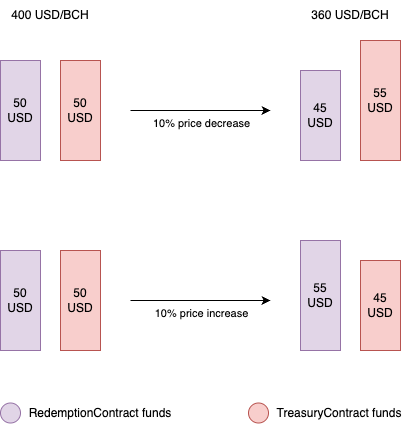

The diagram above was exported from draw.io. Its source (the exported page's mxGraphModel, read from the mxfile embedded in the PNG):
<mxGraphModel dx="1106" dy="585" grid="1" gridSize="10" guides="1" tooltips="1" connect="1" arrows="1" fold="1" page="1" pageScale="1" pageWidth="1100" pageHeight="850" math="0" shadow="0">
  <root>
    <mxCell id="0" />
    <mxCell id="1" parent="0" />
    <mxCell id="2" value="50 USD" style="rounded=0;whiteSpace=wrap;html=1;fillColor=#e1d5e7;strokeColor=#9673a6;" vertex="1" parent="1">
      <mxGeometry x="2340" y="100" width="40" height="100" as="geometry" />
    </mxCell>
    <mxCell id="3" value="50 USD" style="rounded=0;whiteSpace=wrap;html=1;fillColor=#f8cecc;strokeColor=#b85450;" vertex="1" parent="1">
      <mxGeometry x="2400" y="100" width="40" height="100" as="geometry" />
    </mxCell>
    <mxCell id="4" value="45 USD" style="rounded=0;whiteSpace=wrap;html=1;fillColor=#e1d5e7;strokeColor=#9673a6;" vertex="1" parent="1">
      <mxGeometry x="2640" y="110" width="40" height="90" as="geometry" />
    </mxCell>
    <mxCell id="5" value="55 USD" style="rounded=0;whiteSpace=wrap;html=1;fillColor=#f8cecc;strokeColor=#b85450;" vertex="1" parent="1">
      <mxGeometry x="2700" y="80" width="40" height="120" as="geometry" />
    </mxCell>
    <mxCell id="6" value="10% price decrease" style="endArrow=classic;html=1;rounded=0;verticalAlign=top;" edge="1" parent="1">
      <mxGeometry width="50" height="50" relative="1" as="geometry">
        <mxPoint x="2470" y="150" as="sourcePoint" />
        <mxPoint x="2610" y="150" as="targetPoint" />
      </mxGeometry>
    </mxCell>
    <mxCell id="7" value="50 USD" style="rounded=0;whiteSpace=wrap;html=1;fillColor=#e1d5e7;strokeColor=#9673a6;" vertex="1" parent="1">
      <mxGeometry x="2340" y="290" width="40" height="100" as="geometry" />
    </mxCell>
    <mxCell id="8" value="50 USD" style="rounded=0;whiteSpace=wrap;html=1;fillColor=#f8cecc;strokeColor=#b85450;" vertex="1" parent="1">
      <mxGeometry x="2400" y="290" width="40" height="100" as="geometry" />
    </mxCell>
    <mxCell id="9" value="55 USD" style="rounded=0;whiteSpace=wrap;html=1;fillColor=#e1d5e7;strokeColor=#9673a6;" vertex="1" parent="1">
      <mxGeometry x="2640" y="280" width="40" height="110" as="geometry" />
    </mxCell>
    <mxCell id="10" value="45 USD" style="rounded=0;whiteSpace=wrap;html=1;fillColor=#f8cecc;strokeColor=#b85450;" vertex="1" parent="1">
      <mxGeometry x="2700" y="300" width="40" height="90" as="geometry" />
    </mxCell>
    <mxCell id="11" value="10% price increase" style="endArrow=classic;html=1;rounded=0;verticalAlign=top;" edge="1" parent="1">
      <mxGeometry width="50" height="50" relative="1" as="geometry">
        <mxPoint x="2470" y="340" as="sourcePoint" />
        <mxPoint x="2610" y="340" as="targetPoint" />
      </mxGeometry>
    </mxCell>
    <mxCell id="12" value="400 USD/BCH" style="text;html=1;align=center;verticalAlign=middle;whiteSpace=wrap;rounded=0;" vertex="1" parent="1">
      <mxGeometry x="2340" y="40" width="100" height="30" as="geometry" />
    </mxCell>
    <mxCell id="13" value="360&lt;span style=&quot;background-color: transparent; color: light-dark(rgb(0, 0, 0), rgb(255, 255, 255));&quot;&gt;&amp;nbsp;USD/BCH&lt;/span&gt;" style="text;html=1;align=center;verticalAlign=middle;whiteSpace=wrap;rounded=0;" vertex="1" parent="1">
      <mxGeometry x="2640" y="40" width="100" height="30" as="geometry" />
    </mxCell>
    <mxCell id="14" value="" style="group" vertex="1" connectable="0" parent="1">
      <mxGeometry x="2340" y="440" width="180" height="25" as="geometry" />
    </mxCell>
    <mxCell id="15" value="" style="ellipse;whiteSpace=wrap;html=1;fillColor=#e1d5e7;strokeColor=#9673a6;" vertex="1" parent="14">
      <mxGeometry y="2.5" width="20" height="20" as="geometry" />
    </mxCell>
    <mxCell id="16" value="RedemptionContract funds" style="text;html=1;align=center;verticalAlign=middle;whiteSpace=wrap;rounded=0;" vertex="1" parent="14">
      <mxGeometry x="20" width="160" height="25" as="geometry" />
    </mxCell>
    <mxCell id="17" value="" style="group" vertex="1" connectable="0" parent="1">
      <mxGeometry x="2588" y="440" width="162.2199999999998" height="25" as="geometry" />
    </mxCell>
    <mxCell id="18" value="" style="ellipse;whiteSpace=wrap;html=1;fillColor=#f8cecc;strokeColor=#b85450;" vertex="1" parent="17">
      <mxGeometry y="2.5" width="20" height="20" as="geometry" />
    </mxCell>
    <mxCell id="19" value="TreasuryContract funds" style="text;html=1;align=center;verticalAlign=middle;whiteSpace=wrap;rounded=0;" vertex="1" parent="17">
      <mxGeometry x="20" width="142.22" height="25" as="geometry" />
    </mxCell>
  </root>
</mxGraphModel>